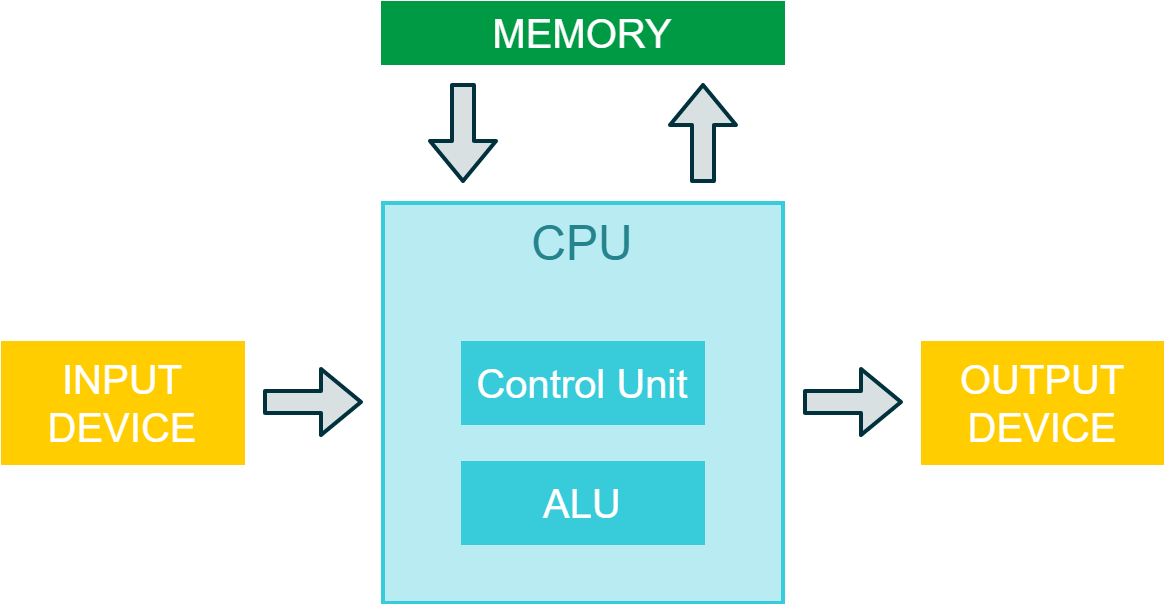

The diagram above was exported from draw.io. Its source (the exported page's mxGraphModel, read from the mxfile embedded in the PNG):
<mxGraphModel dx="1102" dy="865" grid="1" gridSize="10" guides="1" tooltips="1" connect="1" arrows="1" fold="1" page="1" pageScale="1" pageWidth="850" pageHeight="1100" math="0" shadow="0">
  <root>
    <mxCell id="0" />
    <mxCell id="1" parent="0" />
    <mxCell id="-J77G4taCZp7nbf9jmnr-1" value="MEMORY" style="rounded=0;whiteSpace=wrap;html=1;strokeColor=#009A44;strokeWidth=2;fillColor=#009A44;fontFamily=Arial;fontSize=20;fontColor=#FFFFFF;" parent="1" vertex="1">
      <mxGeometry x="360" y="140" width="200" height="30" as="geometry" />
    </mxCell>
    <mxCell id="-J77G4taCZp7nbf9jmnr-2" value="CPU" style="rounded=0;whiteSpace=wrap;html=1;strokeColor=#38CBDA;strokeWidth=2;fillColor=#B9ECF2;fontFamily=Arial;fontSize=24;fontColor=#24838D;verticalAlign=top;fontStyle=0" parent="1" vertex="1">
      <mxGeometry x="360" y="240" width="200" height="200" as="geometry" />
    </mxCell>
    <mxCell id="-J77G4taCZp7nbf9jmnr-3" value="OUTPUT DEVICE" style="rounded=0;whiteSpace=wrap;html=1;strokeColor=#FFCD00;strokeWidth=2;fillColor=#FFCD00;fontFamily=Arial;fontSize=20;fontColor=#FFFFFF;" parent="1" vertex="1">
      <mxGeometry x="630" y="310" width="120" height="60" as="geometry" />
    </mxCell>
    <mxCell id="-J77G4taCZp7nbf9jmnr-4" value="INPUT DEVICE" style="rounded=0;whiteSpace=wrap;html=1;strokeColor=#FFCD00;strokeWidth=2;fillColor=#FFCD00;fontFamily=Arial;fontSize=20;fontColor=#FFFFFF;" parent="1" vertex="1">
      <mxGeometry x="170" y="310" width="120" height="60" as="geometry" />
    </mxCell>
    <mxCell id="-J77G4taCZp7nbf9jmnr-6" value="Control Unit" style="rounded=0;whiteSpace=wrap;html=1;strokeColor=#38CBDA;strokeWidth=2;fillColor=#38CBDA;fontFamily=Arial;fontSize=20;fontColor=#FFFFFF;" parent="1" vertex="1">
      <mxGeometry x="400" y="310" width="120" height="40" as="geometry" />
    </mxCell>
    <mxCell id="-J77G4taCZp7nbf9jmnr-8" value="" style="shape=flexArrow;endArrow=classic;html=1;strokeColor=#00313C;strokeWidth=2;fillColor=#D8E0E1;fontFamily=Arial;fontSize=20;fontColor=#101820;" parent="1" edge="1">
      <mxGeometry width="50" height="50" relative="1" as="geometry">
        <mxPoint x="300" y="339.5" as="sourcePoint" />
        <mxPoint x="350" y="339.5" as="targetPoint" />
      </mxGeometry>
    </mxCell>
    <mxCell id="-J77G4taCZp7nbf9jmnr-9" value="" style="shape=flexArrow;endArrow=classic;html=1;strokeColor=#00313C;strokeWidth=2;fillColor=#D8E0E1;fontFamily=Arial;fontSize=20;fontColor=#101820;" parent="1" edge="1">
      <mxGeometry width="50" height="50" relative="1" as="geometry">
        <mxPoint x="570" y="339.5" as="sourcePoint" />
        <mxPoint x="620" y="339.5" as="targetPoint" />
      </mxGeometry>
    </mxCell>
    <mxCell id="-J77G4taCZp7nbf9jmnr-11" value="" style="shape=flexArrow;endArrow=classic;html=1;strokeColor=#00313C;strokeWidth=2;fillColor=#D8E0E1;fontFamily=Arial;fontSize=20;fontColor=#101820;" parent="1" edge="1">
      <mxGeometry width="50" height="50" relative="1" as="geometry">
        <mxPoint x="400" y="180" as="sourcePoint" />
        <mxPoint x="400" y="230" as="targetPoint" />
      </mxGeometry>
    </mxCell>
    <mxCell id="-J77G4taCZp7nbf9jmnr-12" value="" style="shape=flexArrow;endArrow=classic;html=1;strokeColor=#00313C;strokeWidth=2;fillColor=#D8E0E1;fontFamily=Arial;fontSize=20;fontColor=#101820;" parent="1" edge="1">
      <mxGeometry width="50" height="50" relative="1" as="geometry">
        <mxPoint x="520" y="230" as="sourcePoint" />
        <mxPoint x="520" y="180" as="targetPoint" />
      </mxGeometry>
    </mxCell>
    <mxCell id="-J77G4taCZp7nbf9jmnr-17" value="ALU" style="rounded=0;whiteSpace=wrap;html=1;strokeColor=#38CBDA;strokeWidth=2;fillColor=#38CBDA;fontFamily=Arial;fontSize=20;fontColor=#FFFFFF;" parent="1" vertex="1">
      <mxGeometry x="400" y="370" width="120" height="40" as="geometry" />
    </mxCell>
  </root>
</mxGraphModel>